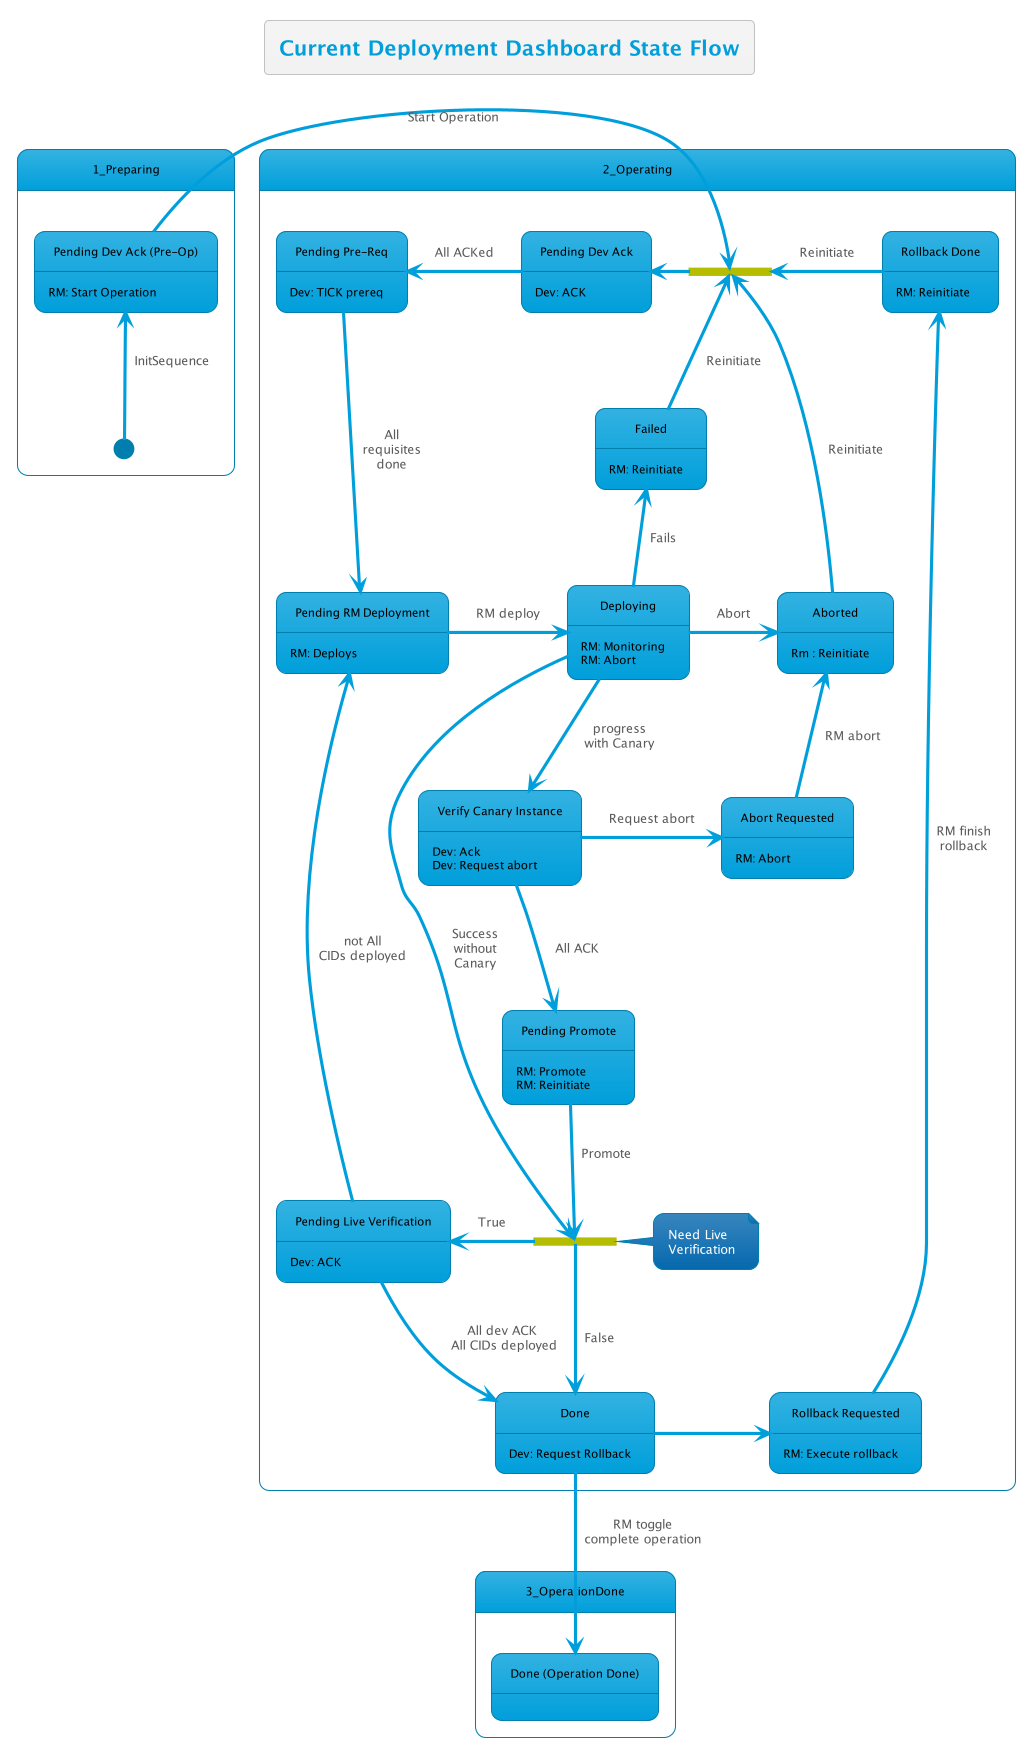

The diagram above was rendered by PlantUML. Its source (embedded in the PNG):
@startuml
!theme bluegray
skinparam FooterFontColor black
skinparam StateFontColor black

title Current Deployment Dashboard State Flow


state 1_Preparing {
    state "Pending Dev Ack (Pre-Op)" as preOp
    [*] -up-> preOp : InitSequence
    preOp: RM: Start Operation
}

state 2_Operating{
    state pendingDevAckFork <<fork>>
    
    ' preOp -> pendingDevAck : Start Operation
    preOp -> pendingDevAckFork : Start Operation
    state "Pending RM Deployment" as pendingRMDeploy
    state "Verify Canary Instance" as verifyCanary
    state "Pending Live Verification" as pendingLiveVer
    state pendingLiveVerFork <<fork>>
    state "Pending Promote" as pendingPromote
    state "Abort Requested" as abortRequested
    state "Rollback Requested" as rollbackRequested
    state "Rollback Done" as rollbackDone

    state "Pending Dev Ack" as pendingDevAck
    state "Pending Pre-Req" as pendingPreReq
    pendingDevAckFork -left-> pendingDevAck
    pendingDevAck: Dev: ACK

    ' pendingDevAck --> pendingPreReq : All ACKed
    pendingDevAck -left-> pendingPreReq : All ACKed
    pendingPreReq: Dev: TICK prereq

    pendingPreReq -down-> pendingRMDeploy : All\nrequisites\ndone
    pendingRMDeploy: RM: Deploys

    pendingRMDeploy -left-> Deploying : RM deploy
    Deploying : RM: Monitoring
    Deploying : RM: Abort

    Deploying -right-> Aborted : Abort

    Deploying -up-> Failed : Fails

    Failed -up-> pendingDevAckFork : Reinitiate
    Failed: RM: Reinitiate

    Deploying --> verifyCanary : progress\nwith Canary
    verifyCanary: Dev: Ack
    verifyCanary: Dev: Request abort

    verifyCanary --> pendingPromote : All ACK
    pendingPromote: RM: Promote

    verifyCanary -right-> abortRequested : Request abort
    abortRequested: RM: Abort

    abortRequested -up-> Aborted : RM abort
    Aborted: Rm : Reinitiate

    Aborted --> pendingDevAckFork : Reinitiate
    pendingPromote: RM: Reinitiate

    pendingPromote --> pendingLiveVerFork : Promote
    note right of pendingLiveVerFork : Need Live\nVerification
    pendingLiveVerFork -right-> pendingLiveVer : True
    pendingLiveVerFork --> Done : False

    pendingLiveVer --> Done :All dev ACK\n All CIDs deployed
    pendingLiveVer -up-> pendingRMDeploy : not All\nCIDs deployed
    pendingLiveVer: Dev: ACK

    Deploying --> pendingLiveVerFork : Success\nwithout\nCanary

    Done: Dev: Request Rollback

    Done -right-> rollbackRequested
    rollbackRequested: RM: Execute rollback

    rollbackRequested -up-> rollbackDone : RM finish\nrollback
    rollbackDone: RM: Reinitiate

    rollbackDone -right-> pendingDevAckFork : Reinitiate
}

state 3_OperationDone {
    state "Done (Operation Done)" as DoneOpsDone
    Done --> DoneOpsDone : RM toggle\ncomplete operation
}

@enduml